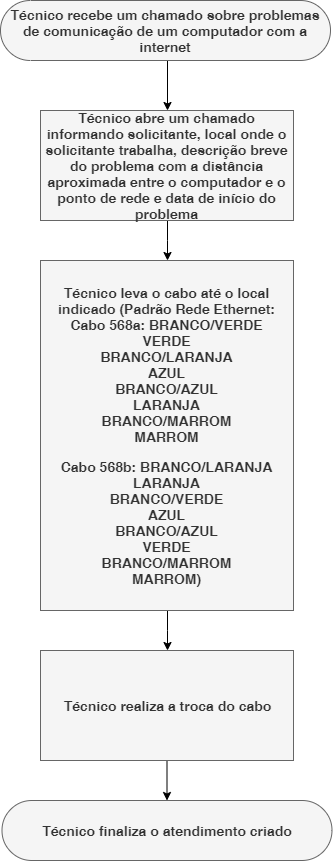

The diagram above was exported from draw.io. Its source (the exported page's mxGraphModel, read from the mxfile embedded in the PNG):
<mxGraphModel dx="532" dy="604" grid="1" gridSize="10" guides="1" tooltips="1" connect="1" arrows="1" fold="1" page="1" pageScale="1" pageWidth="827" pageHeight="1169" math="0" shadow="0">
  <root>
    <mxCell id="sfsJJKpUka6FTMboS-cc-0" />
    <mxCell id="sfsJJKpUka6FTMboS-cc-1" parent="sfsJJKpUka6FTMboS-cc-0" />
    <mxCell id="oetAiZNTADMlvkNTOCYV-0" style="edgeStyle=orthogonalEdgeStyle;rounded=0;orthogonalLoop=1;jettySize=auto;html=1;entryX=0.5;entryY=0;entryDx=0;entryDy=0;fontSize=14;" edge="1" parent="sfsJJKpUka6FTMboS-cc-1" target="oetAiZNTADMlvkNTOCYV-2">
      <mxGeometry relative="1" as="geometry">
        <mxPoint x="417" y="90" as="sourcePoint" />
      </mxGeometry>
    </mxCell>
    <mxCell id="oetAiZNTADMlvkNTOCYV-1" style="edgeStyle=orthogonalEdgeStyle;rounded=0;orthogonalLoop=1;jettySize=auto;html=1;entryX=0.5;entryY=0;entryDx=0;entryDy=0;fontSize=14;" edge="1" parent="sfsJJKpUka6FTMboS-cc-1" source="oetAiZNTADMlvkNTOCYV-2" target="oetAiZNTADMlvkNTOCYV-7">
      <mxGeometry relative="1" as="geometry" />
    </mxCell>
    <mxCell id="oetAiZNTADMlvkNTOCYV-2" value="Técnico abre um chamado informando solicitante, local onde o solicitante trabalha, descrição breve do problema com a distância aproximada entre o computador e o ponto de rede e data de início do problema" style="html=1;dashed=0;whitespace=wrap;strokeWidth=1;fontSize=14;whiteSpace=wrap;fillColor=#f5f5f5;strokeColor=#666666;fontColor=#333333;fontStyle=1" vertex="1" parent="sfsJJKpUka6FTMboS-cc-1">
      <mxGeometry x="290" y="140" width="253" height="110" as="geometry" />
    </mxCell>
    <mxCell id="oetAiZNTADMlvkNTOCYV-6" style="edgeStyle=orthogonalEdgeStyle;rounded=0;orthogonalLoop=1;jettySize=auto;html=1;fontSize=14;entryX=0.5;entryY=0;entryDx=0;entryDy=0;" edge="1" parent="sfsJJKpUka6FTMboS-cc-1" source="oetAiZNTADMlvkNTOCYV-7" target="oetAiZNTADMlvkNTOCYV-11">
      <mxGeometry relative="1" as="geometry">
        <mxPoint x="417" y="700" as="targetPoint" />
      </mxGeometry>
    </mxCell>
    <mxCell id="oetAiZNTADMlvkNTOCYV-7" value="&lt;p&gt;Técnico leva o cabo até o local indicado (Padrão Rede Ethernet: Cabo 568a:&amp;nbsp;BRANCO/VERDE&lt;br/&gt;VERDE&lt;br/&gt;BRANCO/LARANJA&lt;br/&gt;AZUL&lt;br/&gt;BRANCO/AZUL&lt;br/&gt;LARANJA&lt;br/&gt;BRANCO/MARROM&lt;br/&gt;MARROM&lt;/p&gt;&lt;p&gt;Cabo 568b:&amp;nbsp;BRANCO/LARANJA&lt;br/&gt;LARANJA&lt;br/&gt;BRANCO/VERDE&lt;br/&gt;AZUL&lt;br/&gt;BRANCO/AZUL&lt;br/&gt;VERDE&lt;br/&gt;BRANCO/MARROM&lt;br/&gt;MARROM)&lt;/p&gt;" style="html=1;dashed=0;whitespace=wrap;strokeWidth=1;fontSize=14;whiteSpace=wrap;fillColor=#f5f5f5;strokeColor=#666666;fontColor=#333333;fontStyle=1" vertex="1" parent="sfsJJKpUka6FTMboS-cc-1">
      <mxGeometry x="290" y="290" width="253" height="350" as="geometry" />
    </mxCell>
    <mxCell id="oetAiZNTADMlvkNTOCYV-8" value="Técnico recebe um chamado sobre problemas de comunicação de um computador com a internet" style="html=1;dashed=0;whitespace=wrap;shape=mxgraph.dfd.start;whiteSpace=wrap;fontSize=14;strokeWidth=1;fillColor=#f5f5f5;strokeColor=#666666;fontColor=#333333;fontStyle=1" vertex="1" parent="sfsJJKpUka6FTMboS-cc-1">
      <mxGeometry x="250" y="30" width="330" height="60" as="geometry" />
    </mxCell>
    <mxCell id="oetAiZNTADMlvkNTOCYV-10" value="Técnico finaliza o atendimento criado" style="html=1;dashed=0;whitespace=wrap;shape=mxgraph.dfd.start;whiteSpace=wrap;fontSize=14;strokeWidth=1;fillColor=#f5f5f5;strokeColor=#666666;fontColor=#333333;fontStyle=1" vertex="1" parent="sfsJJKpUka6FTMboS-cc-1">
      <mxGeometry x="251.5" y="830" width="330" height="60" as="geometry" />
    </mxCell>
    <mxCell id="oetAiZNTADMlvkNTOCYV-14" style="edgeStyle=orthogonalEdgeStyle;rounded=0;orthogonalLoop=1;jettySize=auto;html=1;" edge="1" parent="sfsJJKpUka6FTMboS-cc-1" source="oetAiZNTADMlvkNTOCYV-11" target="oetAiZNTADMlvkNTOCYV-10">
      <mxGeometry relative="1" as="geometry" />
    </mxCell>
    <mxCell id="oetAiZNTADMlvkNTOCYV-11" value="Técnico realiza a troca do cabo" style="html=1;dashed=0;whitespace=wrap;strokeWidth=1;fontSize=14;whiteSpace=wrap;fillColor=#f5f5f5;strokeColor=#666666;fontColor=#333333;fontStyle=1" vertex="1" parent="sfsJJKpUka6FTMboS-cc-1">
      <mxGeometry x="290" y="680" width="253" height="110" as="geometry" />
    </mxCell>
  </root>
</mxGraphModel>